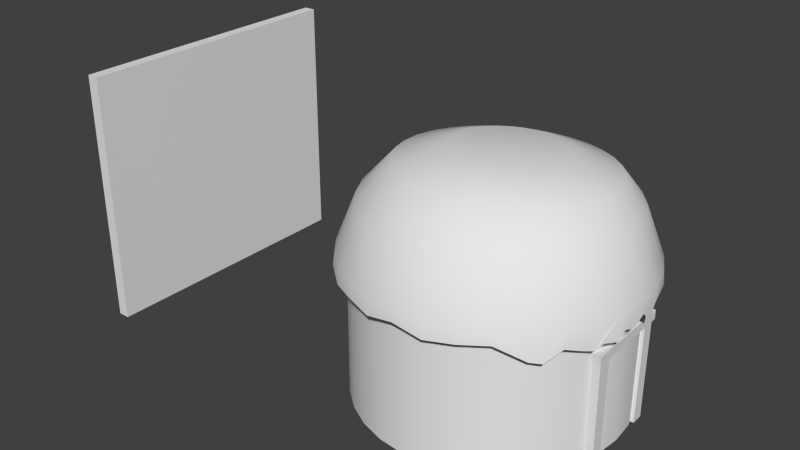 # Source: bamboo_hut7.blend  (saved by Blender 2.66.0; exported with 4.5.12 LTS)
import bpy
from mathutils import Matrix  # noqa: F401  (used for matrix-valued properties, if any)

bpy.ops.wm.read_factory_settings(use_empty=True)
scene = bpy.context.scene
scene.name = 'Scene'

# ---- collections
col_collection_1 = bpy.data.collections.new('Collection 1'); scene.collection.children.link(col_collection_1)

# ---- materials (node trees are filled in below, after node groups)
mat_classic_bamboo_hut = bpy.data.materials.new('classic_bamboo_hut')
mat_classic_bamboo_hut.alpha_threshold = 0.0
mat_classic_bamboo_hut.use_transparent_shadow = False
mat_classic_bamboo_hut.roughness = 0.5
mat_classic_bamboo_hut.line_color = (0.0, 0.0, 0.0, 1.0)

# ---- material node trees

# ---- world
world_world = bpy.data.worlds.new('World'); scene.world = world_world
world_world.color = (0.05088, 0.05088, 0.05088)
world_world.use_sun_shadow = False
world_world.sun_shadow_jitter_overblur = 0.0
world_world.cycles.sampling_method = 'MANUAL'
world_world.cycles.sample_map_resolution = 256

# ---- meshes
me_cylinder_001 = bpy.data.meshes.new('Cylinder.001')
me_cylinder_001.from_pydata([(-1.232e-06, 24.0, 0.5865), (4.354e-07, 11.02, 16.47), (4.682, 23.54, 0.2761), (1.734, 10.85, 16.49), (9.184, 22.17, -0.2929), (3.401, 10.34, 16.53), (13.33, 20.42, -1.586), (4.937, 9.526, 16.6), (16.97, 16.97, -2.0), (6.284, 8.425, 16.69), (19.96, 12.3, -2.0), (7.389, 7.083, 16.8), (22.17, 9.184, -0.1895), (8.21, 5.552, 16.92), (23.54, 4.113, -0.1895), (8.716, 3.89, 17.06), (24.0, -5.514e-06, 0.06919), (8.887, 2.162, 17.2), (23.54, -5.111, -2.0), (8.716, 0.4346, 17.35), (22.17, -9.184, -2.0), (8.21, -1.227, 17.48), (19.96, -13.33, -0.6055), (7.389, -2.758, 17.61), (16.97, -16.97, -2.0), (6.284, -4.1, 17.72), (13.33, -19.96, 0.4672), (4.937, -5.201, 17.81), (9.184, -22.17, 0.08568), (3.401, -6.02, 17.88), (4.682, -23.54, -0.3612), (1.734, -6.524, 17.92), (-9.052e-06, -24.0, 0.6816), (-2.46e-06, -6.694, 17.94), (-4.682, -23.54, -0.3612), (-1.734, -6.524, 17.92), (-9.184, -22.17, 0.08568), (-3.401, -6.02, 17.88), (-13.33, -19.96, -0.3612), (-4.937, -5.201, 17.81), (-16.97, -16.97, 0.2347), (-6.284, -4.1, 17.72), (-19.96, -13.33, 0.6816), (-7.389, -2.758, 17.61), (-22.17, -9.184, 0.6071), (-8.21, -1.227, 17.48), (-23.54, -4.682, -0.0633), (-8.716, 0.4346, 17.35), (-24.0, 1.585e-05, 0.3796), (-8.887, 2.162, 17.2), (-23.54, 4.682, 0.1726), (-8.716, 3.89, 17.06), (-22.17, 9.184, 0.2761), (-8.21, 5.552, 16.92), (-19.96, 13.33, -0.4998), (-7.389, 7.083, 16.8), (-16.97, 16.97, -0.4481), (-6.284, 8.425, 16.69), (-13.33, 19.23, -0.4481), (-4.937, 9.526, 16.6), (-9.184, 22.17, -0.3964), (-3.401, 10.34, 16.53), (-4.682, 23.54, 0.2761), (-1.734, 10.85, 16.49), (-1.207e-06, 23.78, 2.0), (4.639, 23.32, 2.0), (9.099, 21.97, 2.0), (13.21, 19.77, 2.0), (16.81, 16.81, 2.0), (19.77, 13.21, 2.0), (21.97, 9.099, 2.0), (23.32, 4.639, 2.0), (23.78, -5.46e-06, 2.0), (23.32, -4.639, 2.0), (21.97, -9.099, 2.0), (19.77, -13.21, 2.0), (16.81, -16.81, 2.0), (13.21, -19.77, 2.0), (9.099, -21.97, 2.0), (4.639, -23.32, 2.0), (-8.955e-06, -23.78, 2.0), (-4.639, -23.32, 2.0), (-9.099, -21.97, 2.0), (-13.21, -19.77, 2.0), (-16.81, -16.81, 2.0), (-19.77, -13.21, 2.0), (-21.97, -9.099, 2.0), (-23.32, -4.639, 2.0), (-23.78, 1.57e-05, 2.0), (-23.32, 4.639, 2.0), (-21.97, 9.099, 2.0), (-19.77, 13.21, 2.0), (-16.81, 16.81, 2.0), (-13.21, 19.77, 2.0), (-9.099, 21.97, 2.0), (-4.639, 23.32, 2.0), (-8.657e-07, 20.68, 10.0), (4.035, 20.28, 10.0), (7.915, 19.11, 10.0), (11.49, 17.2, 10.0), (14.62, 14.62, 10.0), (17.2, 11.49, 10.0), (19.11, 7.915, 10.0), (20.28, 4.035, 10.0), (20.68, -4.719e-06, 10.0), (20.28, -4.035, 10.0), (19.11, -7.915, 10.0), (17.2, -11.49, 10.0), (14.62, -14.62, 10.0), (11.49, -17.2, 10.0), (7.915, -19.11, 10.0), (4.035, -20.28, 10.0), (-7.605e-06, -20.68, 10.0), (-4.035, -20.28, 10.0), (-7.915, -19.11, 10.0), (-11.49, -17.2, 10.0), (-14.62, -14.62, 10.0), (-17.2, -11.49, 10.0), (-19.11, -7.915, 10.0), (-20.28, -4.035, 10.0), (-20.68, 1.369e-05, 10.0), (-20.28, 4.035, 10.0), (-19.11, 7.915, 10.0), (-17.2, 11.49, 10.0), (-14.62, 14.62, 10.0), (-11.49, 17.2, 10.0), (-7.915, 19.11, 10.0), (-4.035, 20.28, 10.0), (-4.738e-07, 18.09, 13.45), (3.236, 17.77, 13.48), (6.347, 16.83, 13.55), (9.215, 15.3, 13.66), (11.73, 13.24, 13.82), (13.79, 10.73, 14.0), (15.32, 7.874, 14.22), (16.27, 4.771, 14.45), (16.59, 1.545, 14.69), (16.27, -1.682, 14.93), (15.32, -4.785, 15.17), (13.79, -7.645, 15.38), (11.73, -10.15, 15.57), (9.215, -12.21, 15.72), (6.347, -13.74, 15.84), (3.236, -14.68, 15.91), (-5.878e-06, -15.0, 15.93), (-3.236, -14.68, 15.91), (-6.347, -13.74, 15.84), (-9.215, -12.21, 15.72), (-11.73, -10.15, 15.57), (-13.79, -7.645, 15.38), (-15.32, -4.785, 15.17), (-16.27, -1.682, 14.93), (-16.59, 1.545, 14.69), (-16.27, 4.771, 14.45), (-15.32, 7.874, 14.22), (-13.79, 10.73, 14.0), (-11.73, 13.24, 13.82), (-9.215, 15.3, 13.66), (-6.347, 16.83, 13.55), (-3.236, 17.77, 13.48), (21.06, -10.62, -1.732), (18.46, -15.69, -2.268), (22.86, -8.221, -1.035), (23.77, -1.987, -1.328), (23.65, -4.118, -0.6292), (23.77, 2.341, -2.155), (21.06, 9.138, -1.974), (20.51, 11.7, 0.03039), (-11.26, 20.18, -0.3447), (15.15, 19.19, -0.4222)], [], [(128, 1, 3, 129), (129, 3, 5, 130), (130, 5, 7, 131), (131, 7, 9, 132), (132, 9, 11, 133), (133, 11, 13, 134), (134, 13, 15, 135), (135, 15, 17, 136), (136, 17, 19, 137), (137, 19, 21, 138), (138, 21, 23, 139), (139, 23, 25, 140), (140, 25, 27, 141), (141, 27, 29, 142), (142, 29, 31, 143), (143, 31, 33, 144), (144, 33, 35, 145), (145, 35, 37, 146), (146, 37, 39, 147), (147, 39, 41, 148), (148, 41, 43, 149), (149, 43, 45, 150), (150, 45, 47, 151), (151, 47, 49, 152), (152, 49, 51, 153), (153, 51, 53, 154), (154, 53, 55, 155), (155, 55, 57, 156), (156, 57, 59, 157), (157, 59, 61, 158), (3, 1, 63, 61, 59, 57, 55, 53, 51, 49, 47, 45, 43, 41, 39, 37, 35, 33, 31, 29, 27, 25, 23, 21, 19, 17, 15, 13, 11, 9, 7, 5), (159, 63, 1, 128), (158, 61, 63, 159), (0, 64, 65, 2), (2, 65, 66, 4), (4, 66, 67, 6), (6, 67, 68, 8, 169), (8, 68, 69, 10), (10, 69, 70, 12, 166, 167), (12, 70, 71, 14), (14, 71, 72, 16, 165), (16, 72, 73, 18, 164, 163), (18, 73, 74, 20, 162), (20, 74, 75, 22, 160), (22, 75, 76, 24, 161), (24, 76, 77, 26), (26, 77, 78, 28), (28, 78, 79, 30), (30, 79, 80, 32), (32, 80, 81, 34), (34, 81, 82, 36), (36, 82, 83, 38), (38, 83, 84, 40), (40, 84, 85, 42), (42, 85, 86, 44), (44, 86, 87, 46), (46, 87, 88, 48), (48, 88, 89, 50), (50, 89, 90, 52), (52, 90, 91, 54), (54, 91, 92, 56), (56, 92, 93, 58), (58, 93, 94, 60, 168), (62, 95, 64, 0), (60, 94, 95, 62), (64, 96, 97, 65), (65, 97, 98, 66), (66, 98, 99, 67), (67, 99, 100, 68), (68, 100, 101, 69), (69, 101, 102, 70), (70, 102, 103, 71), (71, 103, 104, 72), (72, 104, 105, 73), (73, 105, 106, 74), (74, 106, 107, 75), (75, 107, 108, 76), (76, 108, 109, 77), (77, 109, 110, 78), (78, 110, 111, 79), (79, 111, 112, 80), (80, 112, 113, 81), (81, 113, 114, 82), (82, 114, 115, 83), (83, 115, 116, 84), (84, 116, 117, 85), (85, 117, 118, 86), (86, 118, 119, 87), (87, 119, 120, 88), (88, 120, 121, 89), (89, 121, 122, 90), (90, 122, 123, 91), (91, 123, 124, 92), (92, 124, 125, 93), (93, 125, 126, 94), (95, 127, 96, 64), (94, 126, 127, 95), (96, 128, 129, 97), (97, 129, 130, 98), (98, 130, 131, 99), (99, 131, 132, 100), (100, 132, 133, 101), (101, 133, 134, 102), (102, 134, 135, 103), (103, 135, 136, 104), (104, 136, 137, 105), (105, 137, 138, 106), (106, 138, 139, 107), (107, 139, 140, 108), (108, 140, 141, 109), (109, 141, 142, 110), (110, 142, 143, 111), (111, 143, 144, 112), (112, 144, 145, 113), (113, 145, 146, 114), (114, 146, 147, 115), (115, 147, 148, 116), (116, 148, 149, 117), (117, 149, 150, 118), (118, 150, 151, 119), (119, 151, 152, 120), (120, 152, 153, 121), (121, 153, 154, 122), (122, 154, 155, 123), (123, 155, 156, 124), (124, 156, 157, 125), (125, 157, 158, 126), (127, 159, 128, 96), (126, 158, 159, 127)])
me_cylinder_001.polygons.foreach_set('use_smooth', [True] * 129)
_uv = me_cylinder_001.uv_layers.new(name='UVMap')
_uv.uv.foreach_set('vector', [0.707, 0.3187, 0.719, 0.3084, 0.7263, 0.3148, 0.7169, 0.3281, 0.7169, 0.3281, 0.7263, 0.3148, 0.7362, 0.3206, 0.7292, 0.3358, 0.7292, 0.3358, 0.7362, 0.3206, 0.7476, 0.3244, 0.7433, 0.3413, 0.7433, 0.3413, 0.7476, 0.3244, 0.7603, 0.3261, 0.7588, 0.3443, 0.7588, 0.3443, 0.7603, 0.3261, 0.7737, 0.3256, 0.7752, 0.3447, 0.7752, 0.3447, 0.7737, 0.3256, 0.7876, 0.323, 0.792, 0.3423, 0.792, 0.3423, 0.7876, 0.323, 0.8014, 0.3184, 0.8086, 0.3373, 0.8086, 0.3373, 0.8014, 0.3184, 0.8145, 0.312, 0.8245, 0.3297, 0.8245, 0.3297, 0.8145, 0.312, 0.8268, 0.3039, 0.839, 0.3199, 0.839, 0.3199, 0.8268, 0.3039, 0.8376, 0.2944, 0.8517, 0.3081, 0.8517, 0.3081, 0.8376, 0.2944, 0.8466, 0.2838, 0.8622, 0.2947, 0.8622, 0.2947, 0.8466, 0.2838, 0.8535, 0.2723, 0.87, 0.2802, 0.87, 0.2802, 0.8535, 0.2723, 0.858, 0.2604, 0.8749, 0.2651, 0.8749, 0.2651, 0.858, 0.2604, 0.8598, 0.2484, 0.8769, 0.2499, 0.8769, 0.2499, 0.8598, 0.2484, 0.8591, 0.237, 0.876, 0.235, 0.876, 0.235, 0.8591, 0.237, 0.8564, 0.2272, 0.8722, 0.2211, 0.8722, 0.2211, 0.8564, 0.2272, 0.8512, 0.2183, 0.8656, 0.2079, 0.8656, 0.2079, 0.8512, 0.2183, 0.8427, 0.2089, 0.8558, 0.1954, 0.8558, 0.1954, 0.8427, 0.2089, 0.8316, 0.2008, 0.843, 0.184, 0.843, 0.184, 0.8316, 0.2008, 0.8178, 0.1943, 0.8272, 0.1741, 0.8272, 0.1741, 0.8178, 0.1943, 0.8013, 0.1896, 0.8087, 0.1659, 0.8087, 0.1659, 0.8013, 0.1896, 0.7824, 0.1871, 0.7872, 0.1596, 0.7872, 0.1596, 0.7824, 0.1871, 0.7609, 0.1872, 0.7626, 0.1553, 0.7626, 0.1553, 0.7609, 0.1872, 0.7374, 0.1911, 0.7341, 0.153, 0.7046, 0.1782, 0.7374, 0.1911, 0.7253, 0.2125, 0.6977, 0.2027, 0.6977, 0.2027, 0.7253, 0.2125, 0.7167, 0.2314, 0.6925, 0.2247, 0.6925, 0.2247, 0.7167, 0.2314, 0.711, 0.2484, 0.6893, 0.2445, 0.6893, 0.2445, 0.711, 0.2484, 0.7081, 0.2637, 0.6883, 0.2627, 0.6883, 0.2627, 0.7081, 0.2637, 0.7076, 0.2776, 0.6897, 0.2793, 0.6897, 0.2793, 0.7076, 0.2776, 0.7096, 0.2898, 0.6933, 0.2942, 0.7263, 0.3148, 0.719, 0.3084, 0.7137, 0.3003, 0.7096, 0.2898, 0.7076, 0.2776, 0.7081, 0.2637, 0.711, 0.2484, 0.7167, 0.2314, 0.7253, 0.2125, 0.7374, 0.1911, 0.7609, 0.1872, 0.7824, 0.1871, 0.8013, 0.1896, 0.8178, 0.1943, 0.8316, 0.2008, 0.8427, 0.2089, 0.8512, 0.2183, 0.8564, 0.2272, 0.8591, 0.237, 0.8598, 0.2484, 0.858, 0.2604, 0.8535, 0.2723, 0.8466, 0.2838, 0.8376, 0.2944, 0.8268, 0.3039, 0.8145, 0.312, 0.8014, 0.3184, 0.7876, 0.323, 0.7737, 0.3256, 0.7603, 0.3261, 0.7476, 0.3244, 0.7362, 0.3206, 0.6992, 0.3074, 0.7137, 0.3003, 0.719, 0.3084, 0.707, 0.3187, 0.6933, 0.2942, 0.7096, 0.2898, 0.7137, 0.3003, 0.6992, 0.3074, 0.6376, 0.3767, 0.656, 0.3622, 0.6738, 0.381, 0.6575, 0.3988, 0.6575, 0.3988, 0.6738, 0.381, 0.6952, 0.397, 0.6817, 0.4181, 0.6817, 0.4181, 0.6952, 0.397, 0.7198, 0.4096, 0.7099, 0.4335, 0.7099, 0.4335, 0.7198, 0.4096, 0.7471, 0.4178, 0.7415, 0.4439, 0.7257, 0.4387, 0.7415, 0.4439, 0.7471, 0.4178, 0.7763, 0.4211, 0.7754, 0.4485, 0.7754, 0.4485, 0.7763, 0.4211, 0.8062, 0.4191, 0.8104, 0.4467, 0.7929, 0.4476, 0.7842, 0.448, 0.8104, 0.4467, 0.8062, 0.4191, 0.8358, 0.4116, 0.845, 0.4383, 0.845, 0.4383, 0.8358, 0.4116, 0.8636, 0.3989, 0.8776, 0.4235, 0.8613, 0.4309, 0.8776, 0.4235, 0.8636, 0.3989, 0.8888, 0.3814, 0.9068, 0.403, 0.8995, 0.4081, 0.8922, 0.4133, 0.9068, 0.403, 0.8888, 0.3814, 0.9103, 0.36, 0.9317, 0.3778, 0.9192, 0.3904, 0.9317, 0.3778, 0.9103, 0.36, 0.9275, 0.3354, 0.9513, 0.349, 0.9415, 0.3634, 0.9513, 0.349, 0.9275, 0.3354, 0.94, 0.3087, 0.9652, 0.3178, 0.9582, 0.3334, 0.9652, 0.3178, 0.94, 0.3087, 0.9475, 0.2808, 0.9734, 0.2854, 0.9734, 0.2854, 0.9475, 0.2808, 0.9501, 0.2526, 0.976, 0.2527, 0.976, 0.2527, 0.9501, 0.2526, 0.948, 0.2247, 0.9733, 0.2206, 0.9733, 0.2206, 0.948, 0.2247, 0.9414, 0.1977, 0.9656, 0.1897, 0.9656, 0.1897, 0.9414, 0.1977, 0.9305, 0.1721, 0.9533, 0.1604, 0.9533, 0.1604, 0.9305, 0.1721, 0.9157, 0.1481, 0.9367, 0.1331, 0.9367, 0.1331, 0.9157, 0.1481, 0.8972, 0.1262, 0.9163, 0.1082, 0.9163, 0.1082, 0.8972, 0.1262, 0.8756, 0.1064, 0.8925, 0.0859, 0.8925, 0.0859, 0.8756, 0.1064, 0.8512, 0.08884, 0.8661, 0.06628, 0.8661, 0.06628, 0.8512, 0.08884, 0.8244, 0.07332, 0.8377, 0.04916, 0.8377, 0.04916, 0.8244, 0.07332, 0.7958, 0.0594, 0.8078, 0.03407, 0.8078, 0.03407, 0.7958, 0.0594, 0.7657, 0.04635, 0.7772, 0.02025, 0.5926, 0.1696, 0.6148, 0.17, 0.6142, 0.1959, 0.5922, 0.1957, 0.5922, 0.1957, 0.6142, 0.1959, 0.6141, 0.2214, 0.5922, 0.2219, 0.5922, 0.2219, 0.6141, 0.2214, 0.6151, 0.2465, 0.5933, 0.2482, 0.5933, 0.2482, 0.6151, 0.2465, 0.6179, 0.2712, 0.5962, 0.2747, 0.5962, 0.2747, 0.6179, 0.2712, 0.6229, 0.2954, 0.6016, 0.3011, 0.6016, 0.3011, 0.6229, 0.2954, 0.6307, 0.3189, 0.61, 0.3272, 0.6058, 0.3142, 0.6219, 0.3526, 0.6417, 0.3413, 0.656, 0.3622, 0.6376, 0.3767, 0.61, 0.3272, 0.6307, 0.3189, 0.6417, 0.3413, 0.6219, 0.3526, 0.656, 0.3622, 0.6915, 0.332, 0.7042, 0.3445, 0.6738, 0.381, 0.6738, 0.381, 0.7042, 0.3445, 0.7194, 0.3547, 0.6952, 0.397, 0.6952, 0.397, 0.7194, 0.3547, 0.7368, 0.3624, 0.7198, 0.4096, 0.7198, 0.4096, 0.7368, 0.3624, 0.7559, 0.367, 0.7471, 0.4178, 0.7471, 0.4178, 0.7559, 0.367, 0.7762, 0.3682, 0.7763, 0.4211, 0.7763, 0.4211, 0.7762, 0.3682, 0.7969, 0.366, 0.8062, 0.4191, 0.8062, 0.4191, 0.7969, 0.366, 0.8173, 0.3602, 0.8358, 0.4116, 0.8358, 0.4116, 0.8173, 0.3602, 0.8367, 0.3512, 0.8636, 0.3989, 0.8636, 0.3989, 0.8367, 0.3512, 0.8543, 0.339, 0.8888, 0.3814, 0.8888, 0.3814, 0.8543, 0.339, 0.8696, 0.3243, 0.9103, 0.36, 0.9103, 0.36, 0.8696, 0.3243, 0.882, 0.3075, 0.9275, 0.3354, 0.9275, 0.3354, 0.882, 0.3075, 0.8912, 0.2893, 0.94, 0.3087, 0.94, 0.3087, 0.8912, 0.2893, 0.8969, 0.2702, 0.9475, 0.2808, 0.9475, 0.2808, 0.8969, 0.2702, 0.899, 0.2509, 0.9501, 0.2526, 0.9501, 0.2526, 0.899, 0.2509, 0.8977, 0.2319, 0.948, 0.2247, 0.948, 0.2247, 0.8977, 0.2319, 0.893, 0.2136, 0.9414, 0.1977, 0.9414, 0.1977, 0.893, 0.2136, 0.8849, 0.1962, 0.9305, 0.1721, 0.9305, 0.1721, 0.8849, 0.1962, 0.8735, 0.1798, 0.9157, 0.1481, 0.9157, 0.1481, 0.8735, 0.1798, 0.8589, 0.1647, 0.8972, 0.1262, 0.8972, 0.1262, 0.8589, 0.1647, 0.8412, 0.1511, 0.8756, 0.1064, 0.8756, 0.1064, 0.8412, 0.1511, 0.8206, 0.1392, 0.8512, 0.08884, 0.8512, 0.08884, 0.8206, 0.1392, 0.7971, 0.129, 0.8244, 0.07332, 0.8244, 0.07332, 0.7971, 0.129, 0.7706, 0.1202, 0.7958, 0.0594, 0.7958, 0.0594, 0.7706, 0.1202, 0.7406, 0.1121, 0.7657, 0.04635, 0.6148, 0.17, 0.6703, 0.1722, 0.6672, 0.1976, 0.6142, 0.1959, 0.6142, 0.1959, 0.6672, 0.1976, 0.6648, 0.2213, 0.6141, 0.2214, 0.6141, 0.2214, 0.6648, 0.2213, 0.6638, 0.2434, 0.6151, 0.2465, 0.6151, 0.2465, 0.6638, 0.2434, 0.6648, 0.2642, 0.6179, 0.2712, 0.6179, 0.2712, 0.6648, 0.2642, 0.6679, 0.2835, 0.6229, 0.2954, 0.6229, 0.2954, 0.6679, 0.2835, 0.6734, 0.3014, 0.6307, 0.3189, 0.6417, 0.3413, 0.6812, 0.3176, 0.6915, 0.332, 0.656, 0.3622, 0.6307, 0.3189, 0.6734, 0.3014, 0.6812, 0.3176, 0.6417, 0.3413, 0.6915, 0.332, 0.707, 0.3187, 0.7169, 0.3281, 0.7042, 0.3445, 0.7042, 0.3445, 0.7169, 0.3281, 0.7292, 0.3358, 0.7194, 0.3547, 0.7194, 0.3547, 0.7292, 0.3358, 0.7433, 0.3413, 0.7368, 0.3624, 0.7368, 0.3624, 0.7433, 0.3413, 0.7588, 0.3443, 0.7559, 0.367, 0.7559, 0.367, 0.7588, 0.3443, 0.7752, 0.3447, 0.7762, 0.3682, 0.7762, 0.3682, 0.7752, 0.3447, 0.792, 0.3423, 0.7969, 0.366, 0.7969, 0.366, 0.792, 0.3423, 0.8086, 0.3373, 0.8173, 0.3602, 0.8173, 0.3602, 0.8086, 0.3373, 0.8245, 0.3297, 0.8367, 0.3512, 0.8367, 0.3512, 0.8245, 0.3297, 0.839, 0.3199, 0.8543, 0.339, 0.8543, 0.339, 0.839, 0.3199, 0.8517, 0.3081, 0.8696, 0.3243, 0.8696, 0.3243, 0.8517, 0.3081, 0.8622, 0.2947, 0.882, 0.3075, 0.882, 0.3075, 0.8622, 0.2947, 0.87, 0.2802, 0.8912, 0.2893, 0.8912, 0.2893, 0.87, 0.2802, 0.8749, 0.2651, 0.8969, 0.2702, 0.8969, 0.2702, 0.8749, 0.2651, 0.8769, 0.2499, 0.899, 0.2509, 0.899, 0.2509, 0.8769, 0.2499, 0.876, 0.235, 0.8977, 0.2319, 0.8977, 0.2319, 0.876, 0.235, 0.8722, 0.2211, 0.893, 0.2136, 0.893, 0.2136, 0.8722, 0.2211, 0.8656, 0.2079, 0.8849, 0.1962, 0.8849, 0.1962, 0.8656, 0.2079, 0.8558, 0.1954, 0.8735, 0.1798, 0.8735, 0.1798, 0.8558, 0.1954, 0.843, 0.184, 0.8589, 0.1647, 0.8589, 0.1647, 0.843, 0.184, 0.8272, 0.1741, 0.8412, 0.1511, 0.8412, 0.1511, 0.8272, 0.1741, 0.8087, 0.1659, 0.8206, 0.1392, 0.8206, 0.1392, 0.8087, 0.1659, 0.7872, 0.1596, 0.7971, 0.129, 0.7971, 0.129, 0.7872, 0.1596, 0.7626, 0.1553, 0.7706, 0.1202, 0.7706, 0.1202, 0.7626, 0.1553, 0.7341, 0.153, 0.7406, 0.1121, 0.6703, 0.1722, 0.7046, 0.1782, 0.6977, 0.2027, 0.6672, 0.1976, 0.6672, 0.1976, 0.6977, 0.2027, 0.6925, 0.2247, 0.6648, 0.2213, 0.6648, 0.2213, 0.6925, 0.2247, 0.6893, 0.2445, 0.6638, 0.2434, 0.6638, 0.2434, 0.6893, 0.2445, 0.6883, 0.2627, 0.6648, 0.2642, 0.6648, 0.2642, 0.6883, 0.2627, 0.6897, 0.2793, 0.6679, 0.2835, 0.6679, 0.2835, 0.6897, 0.2793, 0.6933, 0.2942, 0.6734, 0.3014, 0.6812, 0.3176, 0.6992, 0.3074, 0.707, 0.3187, 0.6915, 0.332, 0.6734, 0.3014, 0.6933, 0.2942, 0.6992, 0.3074, 0.6812, 0.3176])
me_cylinder_001.use_remesh_preserve_volume = False
me_cylinder_001.use_remesh_preserve_attributes = False
me_cylinder_001.use_mirror_vertex_groups = False
me_cylinder_001.update()
me_cylinder = bpy.data.meshes.new('Cylinder')
me_cylinder.from_pydata([(-22.0, 0.0, -22.0), (-22.0, 0.0, 2.0), (-21.58, 4.292, -22.0), (-21.58, 4.292, 2.0), (-20.33, 8.419, -22.0), (-20.33, 8.419, 2.0), (-18.29, 12.22, -22.0), (-18.29, 12.22, 2.0), (-15.56, 15.56, -22.0), (-15.56, 15.56, 2.0), (-12.22, 18.29, -22.0), (-12.22, 18.29, 2.0), (-8.419, 20.33, -22.0), (-8.419, 20.33, 2.0), (-4.292, 21.58, -22.0), (-4.292, 21.58, 2.0), (9.537e-06, 22.0, -22.0), (9.537e-06, 22.0, 2.0), (4.292, 21.58, -22.0), (4.292, 21.58, 2.0), (8.419, 20.33, -22.0), (8.419, 20.33, 2.0), (12.22, 18.29, -22.0), (12.22, 18.29, 2.0), (15.56, 15.56, -22.0), (15.56, 15.56, 2.0), (18.29, 12.22, -22.0), (18.29, 12.22, 2.0), (20.33, 8.419, -22.0), (20.33, 8.419, 2.0), (21.58, 4.292, -22.0), (21.58, 4.292, 2.0), (22.0, -1.144e-05, -22.0), (22.0, -1.144e-05, 2.0), (21.58, -4.292, -22.0), (21.58, -4.292, 2.0), (20.33, -8.419, -22.0), (20.33, -8.419, 2.0), (18.29, -12.22, -22.0), (18.29, -12.22, 2.0), (15.56, -15.56, -22.0), (15.56, -15.56, 2.0), (12.22, -18.29, -22.0), (12.22, -18.29, 2.0), (8.419, -20.33, -22.0), (8.419, -20.33, 2.0), (4.292, -21.58, -22.0), (4.292, -21.58, 2.0), (-1.335e-05, -22.0, -22.0), (-1.335e-05, -22.0, 2.0), (-4.292, -21.58, -22.0), (-4.292, -21.58, 2.0), (-8.419, -20.33, -22.0), (-8.419, -20.33, 2.0), (-12.22, -18.29, -22.0), (-12.22, -18.29, 2.0), (-15.56, -15.56, -22.0), (-15.56, -15.56, 2.0), (-18.29, -12.22, -22.0), (-18.29, -12.22, 2.0), (-20.33, -8.419, -22.0), (-20.33, -8.419, 2.0), (-21.58, -4.292, -22.0), (-21.58, -4.292, 2.0)], [], [(0, 1, 3, 2), (2, 3, 5, 4), (4, 5, 7, 6), (6, 7, 9, 8), (8, 9, 11, 10), (10, 11, 13, 12), (12, 13, 15, 14), (14, 15, 17, 16), (16, 17, 19, 18), (18, 19, 21, 20), (20, 21, 23, 22), (22, 23, 25, 24), (24, 25, 27, 26), (26, 27, 29, 28), (28, 29, 31, 30), (30, 31, 33, 32), (32, 33, 35, 34), (34, 35, 37, 36), (36, 37, 39, 38), (38, 39, 41, 40), (40, 41, 43, 42), (42, 43, 45, 44), (44, 45, 47, 46), (46, 47, 49, 48), (48, 49, 51, 50), (50, 51, 53, 52), (52, 53, 55, 54), (54, 55, 57, 56), (56, 57, 59, 58), (58, 59, 61, 60), (62, 63, 1, 0), (60, 61, 63, 62)])
me_cylinder.polygons.foreach_set('use_smooth', [True] * 32)
_uv = me_cylinder.uv_layers.new(name='UVMap')
_uv.uv.foreach_set('vector', [1.0, 0.8125, 1.0, 0.9864, 0.9687, 0.9864, 0.9687, 0.8125, 0.9687, 0.8125, 0.9687, 0.9864, 0.9375, 0.9864, 0.9375, 0.8125, 0.9375, 0.8125, 0.9375, 0.9864, 0.9062, 0.9864, 0.9062, 0.8125, 0.9062, 0.8125, 0.9062, 0.9864, 0.875, 0.9864, 0.875, 0.8125, 0.875, 0.8125, 0.875, 0.9864, 0.8437, 0.9864, 0.8437, 0.8125, 0.8437, 0.8125, 0.8437, 0.9864, 0.8125, 0.9864, 0.8125, 0.8125, 0.8125, 0.8125, 0.8125, 0.9864, 0.7812, 0.9864, 0.7812, 0.8125, 0.7812, 0.8125, 0.7812, 0.9864, 0.75, 0.9864, 0.75, 0.8125, 0.75, 0.8125, 0.75, 0.9864, 0.7187, 0.9864, 0.7187, 0.8125, 0.7187, 0.8125, 0.7187, 0.9864, 0.6875, 0.9864, 0.6875, 0.8125, 0.6875, 0.8125, 0.6875, 0.9864, 0.6562, 0.9864, 0.6562, 0.8125, 0.6562, 0.8125, 0.6562, 0.9864, 0.625, 0.9864, 0.625, 0.8125, 0.625, 0.8125, 0.625, 0.9864, 0.5937, 0.9864, 0.5937, 0.8125, 0.5937, 0.8125, 0.5937, 0.9864, 0.5625, 0.9864, 0.5625, 0.8125, 0.5625, 0.8125, 0.5625, 0.9864, 0.5313, 0.9864, 0.5313, 0.8125, 0.5313, 0.8125, 0.5313, 0.9864, 0.5, 0.9864, 0.5, 0.8125, 0.5, 0.8125, 0.5, 0.9864, 0.4688, 0.9864, 0.4688, 0.8125, 0.4688, 0.8125, 0.4688, 0.9864, 0.4375, 0.9864, 0.4375, 0.8125, 0.4375, 0.8125, 0.4375, 0.9864, 0.4063, 0.9864, 0.4063, 0.8125, 0.4063, 0.8125, 0.4063, 0.9864, 0.375, 0.9864, 0.375, 0.8125, 0.375, 0.8125, 0.375, 0.9864, 0.3438, 0.9864, 0.3438, 0.8125, 0.3438, 0.8125, 0.3438, 0.9864, 0.3125, 0.9864, 0.3125, 0.8125, 0.3125, 0.8125, 0.3125, 0.9864, 0.2813, 0.9864, 0.2813, 0.8125, 0.2813, 0.8125, 0.2813, 0.9864, 0.25, 0.9864, 0.25, 0.8125, 0.25, 0.8125, 0.25, 0.9864, 0.2188, 0.9864, 0.2188, 0.8125, 0.2188, 0.8125, 0.2188, 0.9864, 0.1875, 0.9864, 0.1875, 0.8125, 0.1875, 0.8125, 0.1875, 0.9864, 0.1563, 0.9864, 0.1563, 0.8125, 0.1563, 0.8125, 0.1563, 0.9864, 0.125, 0.9864, 0.125, 0.8125, 0.125, 0.8125, 0.125, 0.9864, 0.09379, 0.9864, 0.09379, 0.8125, 0.09379, 0.8125, 0.09379, 0.9864, 0.06254, 0.9864, 0.06254, 0.8125, 0.03129, 0.8125, 0.03129, 0.9864, 4.17e-05, 0.9864, 4.327e-05, 0.8125, 0.06254, 0.8125, 0.06254, 0.9864, 0.03129, 0.9864, 0.03129, 0.8125])
me_cylinder.materials.append(mat_classic_bamboo_hut)
me_cylinder.use_remesh_preserve_volume = False
me_cylinder.use_remesh_preserve_attributes = False
me_cylinder.use_mirror_vertex_groups = False
me_cylinder.update()
me_plane = bpy.data.meshes.new('Plane')
me_plane.from_pydata([(22.0, -7.175, -22.0), (22.0, -7.555, -5.5), (22.0, -5.175, -22.0), (22.0, -5.175, -5.5), (22.0, 4.825, -22.0), (22.0, 4.825, -5.5), (22.0, 6.825, -22.0), (22.0, 6.825, -5.5), (22.0, -5.175, -4.0), (22.0, -7.675, -4.0), (22.0, 7.825, -5.5), (22.0, 7.825, -4.0), (22.0, 4.825, -4.0), (19.5, -7.175, -22.0), (19.5, -7.555, -5.5), (19.5, -5.175, -22.0), (19.5, -5.175, -5.5), (19.5, 4.825, -22.0), (19.5, 4.825, -5.5), (19.5, 6.825, -22.0), (19.5, 6.825, -5.5), (19.5, -5.175, -4.0), (19.5, -7.675, -4.0), (19.5, 7.825, -5.5), (19.5, 7.825, -4.0), (19.5, 4.825, -4.0)], [], [(1, 0, 2, 3), (5, 4, 6, 7), (3, 8, 9, 1), (7, 11, 12, 5), (7, 10, 11), (5, 12, 8, 3), (8, 12, 25, 21), (11, 10, 23, 24), (10, 7, 20, 23), (12, 11, 24, 25), (4, 5, 18, 17), (5, 3, 16, 18), (9, 8, 21, 22), (7, 6, 19, 20), (0, 1, 14, 13), (1, 9, 22, 14), (3, 2, 15, 16)])
_uv = me_plane.uv_layers.new(name='UVMap')
_uv.uv.foreach_set('vector', [0.002357, 0.3163, 0.009638, 7.357e-05, 0.05122, 8.806e-05, 0.04798, 0.3163, 0.2396, 0.3163, 0.2425, 0.02477, 0.2808, 0.02477, 0.278, 0.3163, 0.04798, 0.3163, 0.04798, 0.345, 7.357e-05, 0.345, 0.002357, 0.3163, 0.278, 0.3163, 0.2971, 0.345, 0.2396, 0.345, 0.2396, 0.3163, 0.278, 0.3163, 0.2971, 0.3163, 0.2971, 0.345, 0.2396, 0.3163, 0.2396, 0.345, 0.04798, 0.345, 0.04798, 0.3163, 0.3683, 0.1478, 0.3683, 0.2101, 0.3207, 0.2101, 0.3207, 0.1478, 0.3683, 0.2287, 0.3683, 0.2381, 0.3207, 0.2381, 0.3207, 0.2287, 0.3683, 0.2381, 0.3683, 0.2443, 0.3207, 0.2443, 0.3207, 0.2381, 0.3683, 0.2101, 0.3683, 0.2287, 0.3207, 0.2287, 0.3207, 0.2101, 0.3653, 0.01995, 0.3653, 0.1453, 0.3177, 0.1453, 0.3177, 0.01995, 0.3653, 0.1453, 0.3653, 0.2213, 0.3177, 0.2213, 0.3177, 0.1453, 0.3683, 0.1322, 0.3683, 0.1478, 0.3207, 0.1478, 0.3207, 0.1322, 0.3683, 0.2443, 0.3683, 0.3471, 0.3207, 0.3471, 0.3207, 0.2443, 0.3683, 0.02, 0.3683, 0.1228, 0.3207, 0.1228, 0.3207, 0.02001, 0.3683, 0.1228, 0.3683, 0.1322, 0.3207, 0.1322, 0.3207, 0.1228, 0.3653, 0.2213, 0.3653, 0.3466, 0.3177, 0.3466, 0.3177, 0.2213])
me_plane.materials.append(mat_classic_bamboo_hut)
me_plane.use_remesh_preserve_volume = False
me_plane.use_remesh_preserve_attributes = False
me_plane.use_mirror_vertex_groups = False
me_plane.update()
me_cube = bpy.data.meshes.new('Cube')
me_cube.from_pydata([(-61.0, -24.0, -22.0), (-61.0, 24.0, -22.0), (-59.0, 24.0, -22.0), (-59.0, -24.0, -22.0), (-61.0, -24.0, 21.0), (-61.0, 24.0, 21.0), (-59.0, 24.0, 21.0), (-59.0, -24.0, 21.0)], [], [(4, 5, 1, 0), (5, 6, 2, 1), (6, 7, 3, 2), (7, 4, 0, 3), (0, 1, 2, 3), (7, 6, 5, 4)])
me_cube.use_remesh_preserve_volume = False
me_cube.use_remesh_preserve_attributes = False
me_cube.use_mirror_vertex_groups = False
me_cube.update()
me_hut = bpy.data.meshes.new('Hut')
me_hut.from_pydata([(10.0, 6.0, -22.0), (11.0, 6.0, -22.0), (11.0, -4.0, -22.0), (10.0, -4.0, -22.0), (10.0, 6.0, -5.5), (10.97, 6.0, -5.5), (11.0, -4.0, -5.5), (10.0, -4.0, -5.5)], [], [(0, 1, 2, 3), (4, 7, 6, 5), (0, 4, 5, 1), (1, 5, 6, 2), (2, 6, 7, 3), (4, 0, 3, 7)])
_uv = me_hut.uv_layers.new(name='UVMap')
_uv.uv.foreach_set('vector', [0.5867, 0.4232, 0.5892, 0.4379, 0.4754, 0.4379, 0.4729, 0.4232, 0.5866, 0.4232, 0.4729, 0.4232, 0.4752, 0.4085, 0.5889, 0.4085, 0.4469, 0.9599, 0.5949, 0.9599, 0.5958, 0.9793, 0.4478, 0.9793, 0.7209, 0.1286, 0.7209, 0.2833, 0.6141, 0.2833, 0.6141, 0.1286, 0.4481, 0.8384, 0.5961, 0.8384, 0.5949, 0.8577, 0.4469, 0.8577, 0.5949, 0.9599, 0.4469, 0.9599, 0.4469, 0.8577, 0.5949, 0.8577])
me_hut.materials.append(mat_classic_bamboo_hut)
me_hut.use_remesh_preserve_volume = False
me_hut.use_remesh_preserve_attributes = False
me_hut.use_mirror_vertex_groups = False
me_hut.update()
arm_armature = bpy.data.armatures.new('Armature')  # bones are not reproduced

# ---- objects
ob_cylinder_001 = bpy.data.objects.new('Cylinder.001', me_cylinder_001)
ob_cylinder = bpy.data.objects.new('Cylinder', me_cylinder)
ob_plane = bpy.data.objects.new('Plane', me_plane)
ob_cube = bpy.data.objects.new('Cube', me_cube)
ob_armature = bpy.data.objects.new('Armature', arm_armature)
ob_hut = bpy.data.objects.new('Hut', me_hut)

# ---- transforms, parenting, visibility, modifiers, constraints
ob_cylinder_001.location = (0.0, 0.0, 0.0)
ob_cylinder_001.lineart.crease_threshold = 0.0
ob_cylinder.location = (0.0, 0.0, 0.0)
ob_cylinder.lineart.crease_threshold = 0.0
ob_plane.location = (0.0, 0.0, 0.0)
ob_plane.rotation_euler = (0.0, 0.0, 0.01745)
ob_plane.lineart.crease_threshold = 0.0
ob_cube.location = (0.0, 0.0, 0.0)
ob_cube.lineart.crease_threshold = 0.0
ob_armature.location = (0.0, 0.0, 0.0)
ob_armature.lineart.crease_threshold = 0.0
ob_hut.parent = ob_armature
ob_hut.location = (0.0, 0.0, 0.0)
ob_hut.lineart.crease_threshold = 0.0
_vg = ob_hut.vertex_groups.new(name='Door')
_vg.add([0, 1, 2, 3, 4, 5, 6, 7], 1.0, 'REPLACE')
_vg = ob_hut.vertex_groups.new(name='Root')
_m = ob_hut.modifiers.new('Armature', 'ARMATURE')
_m.object = ob_armature
_m.use_bone_envelopes = True

# ---- collection membership
col_collection_1.objects.link(ob_cylinder_001)
col_collection_1.objects.link(ob_cylinder)
col_collection_1.objects.link(ob_plane)
col_collection_1.objects.link(ob_cube)
col_collection_1.objects.link(ob_armature)
col_collection_1.objects.link(ob_hut)

# ---- scene / render settings (as saved in the file)
scene.frame_start = 1; scene.frame_end = 250; scene.frame_set(50)
scene.render.engine = 'BLENDER_EEVEE_NEXT'
scene.render.image_settings.color_mode = 'RGB'
scene.render.image_settings.compression = 90
scene.render.resolution_percentage = 50
scene.render.dither_intensity = 0.0
scene.render.bake_margin = 2
scene.render.bake_bias = 0.0
scene.cycles.use_denoising = False
scene.cycles.samples = 10
scene.cycles.sampling_pattern = 'TABULATED_SOBOL'
scene.cycles.light_sampling_threshold = 0.0
scene.cycles.use_adaptive_sampling = False
scene.cycles.use_light_tree = False
scene.cycles.blur_glossy = 0.0
scene.cycles.volume_bounces = 1
scene.cycles.pixel_filter_type = 'GAUSSIAN'
scene.cycles.sample_clamp_indirect = 0.0
scene.view_settings.view_transform = 'Standard'
bpy.context.view_layer.update()

# ---- added for rendering (the .blend has no active camera and no usable light): camera, sun
cam_auto = bpy.data.cameras.new('AutoCamera')
cam_auto.lens = 50.0
cam_auto.sensor_width = 36.0
cam_auto.clip_end = 1732.03
ob_auto_camera = bpy.data.objects.new('AutoCamera', cam_auto)
scene.collection.objects.link(ob_auto_camera)
ob_auto_camera.location = (80.1916, -118.43, 78.4533)
ob_auto_camera.rotation_euler = (1.09748, -7.21219e-08, 0.694738)
scene.camera = ob_auto_camera
light_auto_sun = bpy.data.lights.new('AutoSun', 'SUN')
light_auto_sun.energy = 3.0
light_auto_sun.angle = 0.0523599
ob_auto_sun = bpy.data.objects.new('AutoSun', light_auto_sun)
scene.collection.objects.link(ob_auto_sun)
ob_auto_sun.rotation_euler = (0.872665, 0.174533, 0.523599)
bpy.context.view_layer.update()

